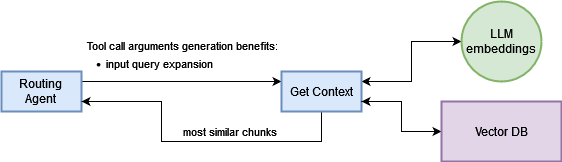

The diagram above was exported from draw.io. Its source (the exported page's mxGraphModel, read from the mxfile embedded in the PNG):
<mxGraphModel dx="1680" dy="1025" grid="1" gridSize="10" guides="1" tooltips="1" connect="1" arrows="1" fold="1" page="1" pageScale="1" pageWidth="850" pageHeight="1100" math="0" shadow="0">
  <root>
    <mxCell id="0" />
    <mxCell id="1" parent="0" />
    <mxCell id="2VFBQvtedml9HyWNYGPa-76" value="&lt;ul&gt;&lt;li&gt;input query expansion&lt;/li&gt;&lt;/ul&gt;" style="edgeLabel;html=1;align=left;verticalAlign=middle;resizable=0;points=[];labelBackgroundColor=none;" vertex="1" connectable="0" parent="1">
      <mxGeometry x="182.58650646426554" y="471" as="geometry" />
    </mxCell>
    <mxCell id="2VFBQvtedml9HyWNYGPa-78" style="edgeStyle=orthogonalEdgeStyle;rounded=0;orthogonalLoop=1;jettySize=auto;html=1;exitX=1;exitY=0.25;exitDx=0;exitDy=0;entryX=0;entryY=0.25;entryDx=0;entryDy=0;" edge="1" parent="1" source="2VFBQvtedml9HyWNYGPa-79" target="2VFBQvtedml9HyWNYGPa-82">
      <mxGeometry relative="1" as="geometry">
        <mxPoint x="423.85400000000004" y="442.93499999999995" as="targetPoint" />
      </mxGeometry>
    </mxCell>
    <mxCell id="2VFBQvtedml9HyWNYGPa-79" value="Routing&#10;Agent" style="whiteSpace=wrap;strokeWidth=2;fillColor=#dae8fc;strokeColor=#6c8ebf;" vertex="1" parent="1">
      <mxGeometry x="120" y="480" width="80" height="40" as="geometry" />
    </mxCell>
    <mxCell id="2VFBQvtedml9HyWNYGPa-80" value="most similar chunks" style="edgeStyle=orthogonalEdgeStyle;rounded=0;orthogonalLoop=1;jettySize=auto;html=1;entryX=1;entryY=0.75;entryDx=0;entryDy=0;exitX=0.5;exitY=1;exitDx=0;exitDy=0;align=left;" edge="1" parent="1" source="2VFBQvtedml9HyWNYGPa-82" target="2VFBQvtedml9HyWNYGPa-79">
      <mxGeometry x="0.0968" y="-10" relative="1" as="geometry">
        <mxPoint x="420" y="560" as="sourcePoint" />
        <Array as="points">
          <mxPoint x="440" y="550" />
          <mxPoint x="280" y="550" />
          <mxPoint x="280" y="510" />
        </Array>
        <mxPoint as="offset" />
      </mxGeometry>
    </mxCell>
    <mxCell id="2VFBQvtedml9HyWNYGPa-81" value="" style="edgeStyle=orthogonalEdgeStyle;rounded=0;orthogonalLoop=1;jettySize=auto;html=1;exitX=1;exitY=0.25;exitDx=0;exitDy=0;startArrow=classic;startFill=1;" edge="1" parent="1" source="2VFBQvtedml9HyWNYGPa-82" target="2VFBQvtedml9HyWNYGPa-85">
      <mxGeometry relative="1" as="geometry" />
    </mxCell>
    <mxCell id="2VFBQvtedml9HyWNYGPa-82" value="Get Context" style="whiteSpace=wrap;strokeWidth=2;fillColor=#dae8fc;strokeColor=#6c8ebf;" vertex="1" parent="1">
      <mxGeometry x="400" y="480" width="80" height="40" as="geometry" />
    </mxCell>
    <mxCell id="2VFBQvtedml9HyWNYGPa-83" value="Tool call arguments generation benefits:" style="text;whiteSpace=wrap;html=1;fontSize=11;" vertex="1" parent="1">
      <mxGeometry x="204" y="441" width="250" height="40" as="geometry" />
    </mxCell>
    <mxCell id="2VFBQvtedml9HyWNYGPa-84" value="" style="edgeStyle=orthogonalEdgeStyle;rounded=0;orthogonalLoop=1;jettySize=auto;html=1;entryX=1;entryY=0.75;entryDx=0;entryDy=0;exitX=0;exitY=0.5;exitDx=0;exitDy=0;startArrow=classic;startFill=1;" edge="1" parent="1" source="2VFBQvtedml9HyWNYGPa-94" target="2VFBQvtedml9HyWNYGPa-82">
      <mxGeometry x="0.0286" y="-10" relative="1" as="geometry">
        <Array as="points">
          <mxPoint x="520" y="540" />
          <mxPoint x="520" y="510" />
        </Array>
        <mxPoint as="offset" />
      </mxGeometry>
    </mxCell>
    <mxCell id="2VFBQvtedml9HyWNYGPa-85" value="&lt;div&gt;LLM&lt;/div&gt;embeddings" style="ellipse;whiteSpace=wrap;html=1;fillColor=#d5e8d4;strokeColor=#82b366;strokeWidth=2;" vertex="1" parent="1">
      <mxGeometry x="580" y="410" width="80" height="80" as="geometry" />
    </mxCell>
    <mxCell id="2VFBQvtedml9HyWNYGPa-94" value="Vector DB" style="whiteSpace=wrap;html=1;fillColor=#e1d5e7;strokeColor=#9673a6;strokeWidth=2;" vertex="1" parent="1">
      <mxGeometry x="560" y="510" width="120" height="60" as="geometry" />
    </mxCell>
  </root>
</mxGraphModel>